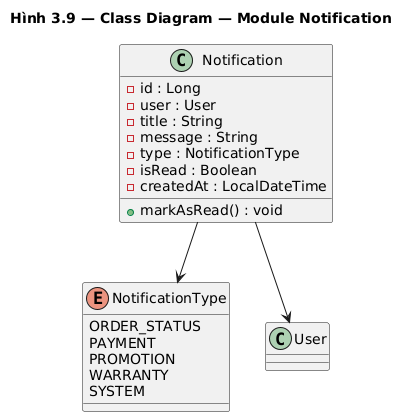

The diagram above was rendered by PlantUML. Its source (embedded in the PNG):
@startuml class_notification
title Hình 3.9 — Class Diagram — Module Notification

class Notification {
    - id : Long
    - user : User
    - title : String
    - message : String
    - type : NotificationType
    - isRead : Boolean
    - createdAt : LocalDateTime
    + markAsRead() : void
}

enum NotificationType {
    ORDER_STATUS
    PAYMENT
    PROMOTION
    WARRANTY
    SYSTEM
}

Notification --> User
Notification --> NotificationType
@enduml